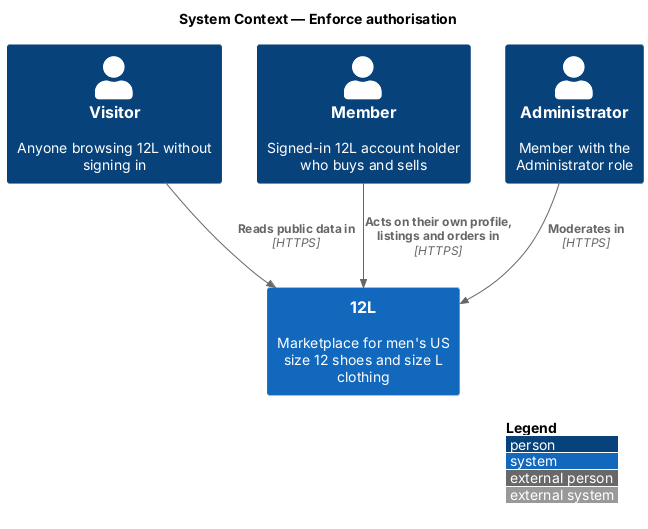

The diagram above was rendered by PlantUML. Its source (embedded in the PNG):
@startuml
!include <C4/C4_Context>
LAYOUT_WITH_LEGEND()
title System Context — Enforce authorisation

Person(visitor, "Visitor", "Anyone browsing 12L without signing in")
Person(member, "Member", "Signed-in 12L account holder who buys and sells")
Person(admin, "Administrator", "Member with the Administrator role")
System(twelvel, "12L", "Marketplace for men's US size 12 shoes and size L clothing")
Rel(visitor, twelvel, "Reads public data in", "HTTPS")
Rel(member, twelvel, "Acts on their own profile, listings and orders in", "HTTPS")
Rel(admin, twelvel, "Moderates in", "HTTPS")
@enduml